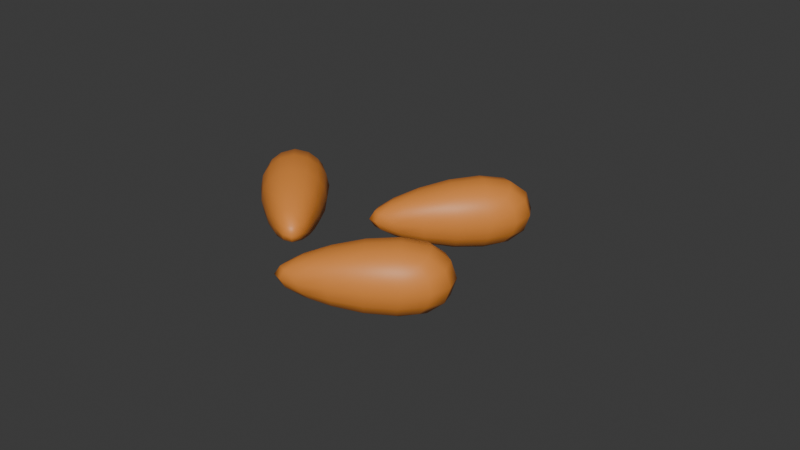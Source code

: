 # Source: carrot_seeds.blend  (saved by Blender 4.1.23; exported with 4.5.12 LTS)
import bpy
from mathutils import Matrix  # noqa: F401  (used for matrix-valued properties, if any)

bpy.ops.wm.read_factory_settings(use_empty=True)
scene = bpy.context.scene
scene.name = 'Scene'

# ---- collections
col_collection = bpy.data.collections.new('Collection'); scene.collection.children.link(col_collection)

# ---- materials (node trees are filled in below, after node groups)
mat_material_001 = bpy.data.materials.new('Material.001')
mat_material_001.use_transparent_shadow = False

# ---- material node trees
mat_material_001.use_nodes = True; mat_material_001.node_tree.nodes.clear()
_N = mat_material_001.node_tree.nodes; _L = mat_material_001.node_tree.links
n0 = _N.new('ShaderNodeBsdfPrincipled'); n0.name = 'Principled BSDF'; n0.location = (10, 300)
n0.inputs[0].default_value = (0.7991, 0.2705, 0.04667, 1.0)
n1 = _N.new('ShaderNodeOutputMaterial'); n1.name = 'Material Output'; n1.location = (300, 300)
_L.new(n0.outputs[0], n1.inputs[0])
n1.is_active_output = True

# ---- world
world_world = bpy.data.worlds.new('World'); scene.world = world_world
world_world.use_nodes = True; world_world.node_tree.nodes.clear()
_N = world_world.node_tree.nodes; _L = world_world.node_tree.links
n0 = _N.new('ShaderNodeOutputWorld'); n0.name = 'World Output'; n0.location = (300, 300)
n1 = _N.new('ShaderNodeBackground'); n1.name = 'Background'; n1.location = (10, 300)
n1.inputs[0].default_value = (0.05088, 0.05088, 0.05088, 1.0)
_L.new(n1.outputs[0], n0.inputs[0])
n0.is_active_output = True
world_world.color = (0.05088, 0.05088, 0.05088)
world_world.use_sun_shadow = False
world_world.sun_shadow_jitter_overblur = 0.0

# ---- meshes
me_cube_001 = bpy.data.meshes.new('Cube.001')
me_cube_001.from_pydata([(-0.6606, 0.02199, -0.2543), (-1.425, -0.7423, 2.793), (-0.6606, 0.4933, -0.2543), (-1.425, 1.258, 2.793), (-0.1892, 0.02199, -0.2543), (0.5751, -0.7423, 2.793), (-0.1892, 0.4933, -0.2543), (0.5751, 1.258, 2.793), (-0.6606, -0.427, -1.023), (-1.425, 2.525, 0.05082), (-0.6606, -0.3785, -1.492), (-1.425, 2.732, -1.939), (-0.1892, -0.427, -1.023), (0.5751, 2.525, 0.05082), (-0.1892, -0.3785, -1.492), (0.5751, 2.732, -1.939), (-0.6606, -1.415, -1.831), (-1.425, -2.77, 1.004), (-0.6606, -0.9532, -1.737), (-1.425, -0.8103, 1.402), (-0.1892, -1.415, -1.831), (0.5751, -2.77, 1.004), (-0.1892, -0.9532, -1.737), (0.5751, -0.8103, 1.402)], [], [(0, 1, 3, 2), (2, 3, 7, 6), (6, 7, 5, 4), (4, 5, 1, 0), (2, 6, 4, 0), (7, 3, 1, 5), (8, 9, 11, 10), (10, 11, 15, 14), (14, 15, 13, 12), (12, 13, 9, 8), (10, 14, 12, 8), (15, 11, 9, 13), (16, 17, 19, 18), (18, 19, 23, 22), (22, 23, 21, 20), (20, 21, 17, 16), (18, 22, 20, 16), (23, 19, 17, 21)])
me_cube_001.polygons.foreach_set('use_smooth', [True] * 18)
_uv = me_cube_001.uv_layers.new(name='UVMap')
_uv.uv.foreach_set('vector', [0.375, 0.0, 0.625, 0.0, 0.625, 0.25, 0.375, 0.25, 0.375, 0.25, 0.625, 0.25, 0.625, 0.5, 0.375, 0.5, 0.375, 0.5, 0.625, 0.5, 0.625, 0.75, 0.375, 0.75, 0.375, 0.75, 0.625, 0.75, 0.625, 1.0, 0.375, 1.0, 0.125, 0.5, 0.375, 0.5, 0.375, 0.75, 0.125, 0.75, 0.625, 0.5, 0.875, 0.5, 0.875, 0.75, 0.625, 0.75, 0.375, 0.0, 0.625, 0.0, 0.625, 0.25, 0.375, 0.25, 0.375, 0.25, 0.625, 0.25, 0.625, 0.5, 0.375, 0.5, 0.375, 0.5, 0.625, 0.5, 0.625, 0.75, 0.375, 0.75, 0.375, 0.75, 0.625, 0.75, 0.625, 1.0, 0.375, 1.0, 0.125, 0.5, 0.375, 0.5, 0.375, 0.75, 0.125, 0.75, 0.625, 0.5, 0.875, 0.5, 0.875, 0.75, 0.625, 0.75, 0.375, 0.0, 0.625, 0.0, 0.625, 0.25, 0.375, 0.25, 0.375, 0.25, 0.625, 0.25, 0.625, 0.5, 0.375, 0.5, 0.375, 0.5, 0.625, 0.5, 0.625, 0.75, 0.375, 0.75, 0.375, 0.75, 0.625, 0.75, 0.625, 1.0, 0.375, 1.0, 0.125, 0.5, 0.375, 0.5, 0.375, 0.75, 0.125, 0.75, 0.625, 0.5, 0.875, 0.5, 0.875, 0.75, 0.625, 0.75])
me_cube_001.materials.append(mat_material_001)
me_cube_001.update()

# ---- objects
ob_seeds = bpy.data.objects.new('seeds', me_cube_001)

# ---- transforms, parenting, visibility, modifiers, constraints
ob_seeds.location = (0.0, 1.49e-08, -7.451e-09)
ob_seeds.rotation_euler = (-0.8483, 1.571, 0.0)
ob_seeds.scale = (0.08456, 0.08456, 0.08456)
_m = ob_seeds.modifiers.new('Subdivision', 'SUBSURF')
_m.levels = 2

# ---- collection membership
col_collection.objects.link(ob_seeds)

# ---- scene / render settings (as saved in the file)
scene.frame_start = 1; scene.frame_end = 250; scene.frame_set(1)
scene.render.engine = 'BLENDER_EEVEE_NEXT'
scene.cycles.sampling_pattern = 'TABULATED_SOBOL'
scene.eevee.ray_tracing_options.trace_max_roughness = 0.0
bpy.context.view_layer.update()

# ---- added for rendering (the .blend has no active camera and no usable light): camera, sun
cam_auto = bpy.data.cameras.new('AutoCamera')
cam_auto.lens = 50.0
cam_auto.sensor_width = 36.0
cam_auto.clip_end = 1000.0
ob_auto_camera = bpy.data.objects.new('AutoCamera', cam_auto)
scene.collection.objects.link(ob_auto_camera)
ob_auto_camera.location = (0.839415, -0.951125, 0.687361)
ob_auto_camera.rotation_euler = (1.09748, -7.21219e-08, 0.694738)
scene.camera = ob_auto_camera
light_auto_sun = bpy.data.lights.new('AutoSun', 'SUN')
light_auto_sun.energy = 3.0
light_auto_sun.angle = 0.0523599
ob_auto_sun = bpy.data.objects.new('AutoSun', light_auto_sun)
scene.collection.objects.link(ob_auto_sun)
ob_auto_sun.rotation_euler = (0.872665, 0.174533, 0.523599)
bpy.context.view_layer.update()
